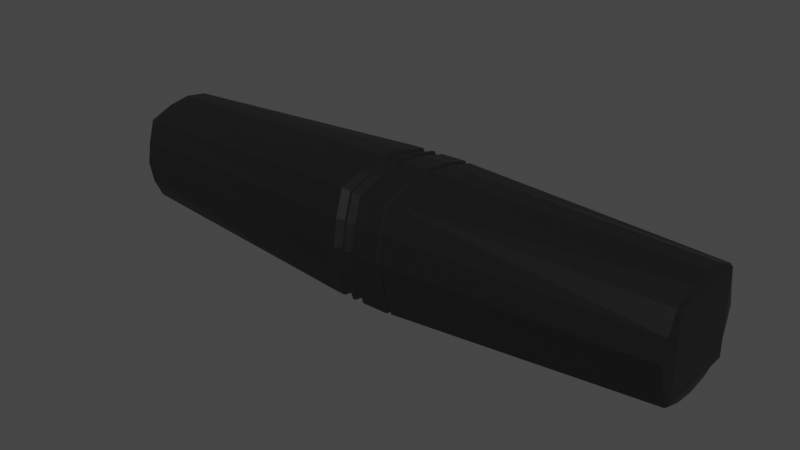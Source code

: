 # Source: ContenderGruntCall.blend  (saved by Blender 3.1.7; exported with 4.5.12 LTS)
import bpy
from mathutils import Matrix  # noqa: F401  (used for matrix-valued properties, if any)

bpy.ops.wm.read_factory_settings(use_empty=True)
scene = bpy.context.scene
scene.name = 'Scene'

# ---- collections
col_collection = bpy.data.collections.new('Collection'); scene.collection.children.link(col_collection)

# ---- materials (node trees are filled in below, after node groups)
mat_material = bpy.data.materials.new('Material')
mat_material.alpha_threshold = 0.0
mat_material.use_transparent_shadow = False
mat_material.line_color = (0.0, 0.0, 0.0, 1.0)

# ---- material node trees
mat_material.use_nodes = True; mat_material.node_tree.nodes.clear()
_N = mat_material.node_tree.nodes; _L = mat_material.node_tree.links
n0 = _N.new('ShaderNodeOutputMaterial'); n0.name = 'Material Output'; n0.location = (300, 300)
n1 = _N.new('ShaderNodeBsdfPrincipled'); n1.name = 'Principled BSDF'; n1.location = (10, 300)
n1.distribution = 'GGX'
n1.subsurface_method = 'RANDOM_WALK_SKIN'
n1.inputs[0].default_value = (0.007194, 0.007194, 0.007194, 1.0)
n1.inputs[2].default_value = 0.4
n1.inputs[3].default_value = 1.45
n1.inputs[27].default_value = (0.0, 0.0, 0.0, 1.0)
n1.inputs[28].default_value = 1.0
_L.new(n1.outputs[0], n0.inputs[0])
n0.is_active_output = True

# ---- world
world_world = bpy.data.worlds.new('World'); scene.world = world_world
world_world.use_nodes = True; world_world.node_tree.nodes.clear()
_N = world_world.node_tree.nodes; _L = world_world.node_tree.links
n0 = _N.new('ShaderNodeOutputWorld'); n0.name = 'World Output'; n0.location = (300, 300)
n1 = _N.new('ShaderNodeBackground'); n1.name = 'Background'; n1.location = (10, 300)
n1.inputs[0].default_value = (0.05088, 0.05088, 0.05088, 1.0)
_L.new(n1.outputs[0], n0.inputs[0])
n0.is_active_output = True
world_world.color = (0.05088, 0.05088, 0.05088)
world_world.use_sun_shadow = False
world_world.sun_shadow_jitter_overblur = 0.0

# ---- meshes
me_cube = bpy.data.meshes.new('Cube')
me_cube.from_pydata([(2.466, 0.3476, 0.3297), (2.471, 0.3476, -0.3556), (2.466, -0.3476, 0.3297), (2.471, -0.3476, -0.3556), (-2.423, 0.3408, 0.2925), (-2.423, 0.3408, -0.3676), (-2.423, -0.3408, 0.2925), (-2.423, -0.3408, -0.3676), (0.3207, 0.4364, -0.4809), (0.3178, -0.4765, 0.4082), (0.3207, -0.4765, -0.4809), (0.3178, 0.4364, 0.4082), (-0.2345, 0.4364, -0.4833), (-0.2368, -0.4765, 0.405), (-0.2345, -0.4765, -0.4833), (-0.2368, 0.4364, 0.405), (2.445, -0.363, -0.3764), (2.44, 0.3654, 0.3423), (2.445, 0.3629, -0.376), (2.44, -0.3581, 0.3395), (-2.364, 0.3529, -0.3809), (-2.364, -0.3676, 0.3035), (-2.364, -0.3581, -0.3811), (-2.364, 0.3544, 0.3054), (2.469, 0.3476, -0.01292), (-2.423, -0.3408, -0.03755), (2.469, -0.3476, -0.01292), (-2.423, 0.3408, -0.03755), (0.3193, 0.5352, -0.03637), (0.3193, -0.5766, -0.03637), (-0.2356, 0.5352, -0.03916), (-0.2356, -0.5766, -0.03916), (2.443, -0.4701, -0.0132), (2.443, 0.4689, -0.0132), (-2.364, 0.4689, -0.03759), (-2.364, -0.4701, -0.03759), (-2.423, 0.0, -0.3676), (2.466, 0.0, 0.3297), (-2.423, 0.0, 0.2925), (2.471, 0.0, -0.3556), (0.3207, -0.02006, -0.5546), (0.3178, -0.02006, 0.4998), (-0.2345, -0.02006, -0.557), (-0.2368, -0.02006, 0.4966), (2.44, 0.0, 0.4513), (2.445, 0.0, -0.4598), (-2.364, 0.0, -0.4819), (-2.364, 0.0, 0.4246), (2.469, 0.0, -0.01292), (-2.423, 0.0, -0.03755), (-2.423, -0.1704, -0.3676), (2.466, -0.1738, 0.3297), (0.3207, -0.2483, -0.5338), (0.3178, -0.2483, 0.4705), (-0.2345, -0.2483, -0.5362), (-0.2368, -0.2483, 0.4673), (2.44, -0.185, 0.4219), (2.445, -0.185, -0.439), (-2.364, -0.185, -0.4611), (-2.364, -0.185, 0.3952), (2.469, -0.1738, -0.01292), (-2.423, -0.1704, 0.2925), (2.471, -0.1738, -0.3556), (-2.423, -0.1704, -0.03755), (-2.423, 0.1704, 0.2925), (2.471, 0.1738, -0.3556), (-2.423, 0.1704, -0.03755), (-2.423, 0.1704, -0.3676), (2.466, 0.1738, 0.3297), (0.3207, 0.2082, -0.5338), (0.3178, 0.2082, 0.4705), (-0.2345, 0.2082, -0.5362), (-0.2368, 0.2082, 0.4673), (2.44, 0.185, 0.4219), (2.445, 0.185, -0.439), (-2.364, 0.185, -0.4611), (-2.364, 0.185, 0.3952), (2.469, 0.1738, -0.01292), (-2.423, -0.3408, 0.1275), (2.467, 0.3476, 0.1584), (2.467, -0.3476, 0.1584), (-2.423, 0.3408, 0.1275), (0.3185, 0.4985, 0.1859), (0.3185, -0.5436, 0.1859), (-0.2362, 0.4985, 0.1829), (-0.2362, -0.5436, 0.1829), (2.441, -0.4371, 0.1732), (2.441, 0.4321, 0.1732), (-2.364, 0.4321, 0.1477), (-2.364, -0.4371, 0.1477), (2.467, 0.0, 0.1584), (-2.423, 0.0, 0.1275), (-2.423, -0.1704, 0.1275), (2.467, -0.1738, 0.1584), (2.467, 0.1738, 0.1584), (-2.423, 0.1704, 0.1275), (2.47, 0.3476, -0.1843), (2.47, -0.3476, -0.1843), (-2.423, 0.3408, -0.2026), (0.32, 0.4985, -0.2587), (0.32, -0.5436, -0.2587), (-0.2351, 0.4985, -0.2613), (-0.2351, -0.5436, -0.2613), (2.444, -0.4371, -0.1997), (2.444, 0.4321, -0.1997), (-2.364, 0.4321, -0.2229), (-2.364, -0.4371, -0.2229), (-2.423, -0.3408, -0.2026), (-2.423, 0.0, -0.2026), (2.47, 0.0, -0.1843), (-2.423, -0.1704, -0.2026), (2.47, -0.1738, -0.1843), (2.47, 0.1738, -0.1843), (-2.423, 0.1704, -0.2026), (0.3055, -0.4484, -0.4618), (0.3026, 0.4082, 0.3891), (0.3055, 0.4082, -0.4618), (0.3026, -0.4484, 0.3891), (0.304, -0.5423, -0.03635), (0.304, 0.5009, -0.03635), (0.3026, -0.0201, 0.4767), (0.3055, -0.0201, -0.5323), (0.3026, -0.2342, 0.4486), (0.3055, -0.2342, -0.5124), (0.3055, 0.194, -0.5124), (0.3026, 0.194, 0.4486), (0.3033, -0.5113, 0.1764), (0.3033, 0.4664, 0.1764), (0.3048, 0.4664, -0.2491), (0.3048, -0.5113, -0.2491), (0.2793, 0.4413, -0.4861), (0.2765, -0.4814, 0.4129), (0.2779, -0.5825, -0.0366), (0.2793, -0.02005, -0.5606), (0.2793, -0.2507, -0.5396), (0.2793, 0.2106, -0.5396), (0.2772, -0.5491, 0.1881), (0.2786, -0.5491, -0.2614), (0.2793, -0.4814, -0.4861), (0.2765, 0.4413, 0.4129), (0.2779, 0.5411, -0.0366), (0.2765, -0.02005, 0.5055), (0.2765, -0.2507, 0.4758), (0.2765, 0.2106, 0.4758), (0.2772, 0.504, 0.1881), (0.2786, 0.504, -0.2614), (0.02241, 0.4128, -0.4544), (0.01983, -0.453, 0.3789), (0.02112, -0.5479, -0.03773), (0.02241, -0.02009, -0.5235), (0.02241, -0.2365, -0.504), (0.02241, 0.1964, -0.504), (0.02047, -0.5166, 0.1706), (0.02176, -0.5166, -0.246), (0.02241, -0.453, -0.4544), (0.01983, 0.4128, 0.3789), (0.02112, 0.5065, -0.03773), (0.01983, -0.02009, 0.4648), (0.01983, -0.2365, 0.4373), (0.01983, 0.1964, 0.4373), (0.02047, 0.4717, 0.1706), (0.02176, 0.4717, -0.246), (0.05947, -0.4875, -0.4808), (0.05685, 0.4474, 0.4054), (0.05816, 0.5486, -0.03768), (0.05685, -0.02004, 0.4968), (0.05685, -0.2538, 0.4675), (0.05685, 0.2137, 0.4675), (0.05751, 0.511, 0.1839), (0.05882, 0.511, -0.2592), (0.05947, 0.4474, -0.4808), (0.05685, -0.4875, 0.4054), (0.05816, -0.59, -0.03768), (0.05947, -0.02004, -0.5543), (0.05947, -0.2538, -0.5336), (0.05947, 0.2137, -0.5336), (0.05751, -0.5562, 0.1839), (0.05882, -0.5562, -0.2592), (-0.01654, 0.4518, -0.4804), (-0.01908, -0.4919, 0.4043), (-0.01781, -0.5954, -0.03806), (-0.01654, -0.02003, -0.5538), (-0.01654, -0.256, -0.5331), (-0.01654, 0.2159, -0.5331), (-0.01844, -0.5612, 0.1831), (-0.01717, -0.5612, -0.2592), (-0.01654, -0.4919, -0.4804), (-0.01908, 0.4518, 0.4043), (-0.01781, 0.554, -0.03806), (-0.01908, -0.02003, 0.4955), (-0.01908, -0.256, 0.4663), (-0.01908, 0.2159, 0.4663), (-0.01844, 0.516, 0.1831), (-0.01717, 0.516, -0.2592), (-0.03935, 0.4502, -0.4807), (-0.04187, -0.4903, 0.4044), (-0.04061, -0.5934, -0.03817), (-0.03935, -0.02004, -0.5541), (-0.03935, -0.2551, -0.5334), (-0.03935, 0.2151, -0.5334), (-0.04124, -0.5593, 0.1831), (-0.03998, -0.5593, -0.2594), (-0.03935, -0.4903, -0.4807), (-0.04187, 0.4502, 0.4044), (-0.04061, 0.552, -0.03817), (-0.04187, -0.02004, 0.4956), (-0.04187, -0.2551, 0.4664), (-0.04187, 0.2151, 0.4664), (-0.04124, 0.5142, 0.1831), (-0.03998, 0.5142, -0.2594), (-0.07615, 0.4107, -0.457), (-0.07863, -0.4509, 0.3805), (-0.07739, -0.5454, -0.03824), (-0.07615, -0.0201, -0.5264), (-0.07615, -0.2355, -0.5068), (-0.07615, 0.1953, -0.5068), (-0.07801, -0.5142, 0.1711), (-0.07677, -0.5142, -0.2476), (-0.07615, -0.4509, -0.457), (-0.07863, 0.4107, 0.3805), (-0.07739, 0.504, -0.03824), (-0.07863, -0.0201, 0.4668), (-0.07863, -0.2355, 0.4392), (-0.07863, 0.1953, 0.4392), (-0.07801, 0.4693, 0.1711), (-0.07677, 0.4693, -0.2476), (-0.1268, 0.4446, -0.4816), (-0.1292, -0.4847, 0.4044), (-0.128, -0.5866, -0.03862), (-0.1268, -0.02004, -0.5551), (-0.1268, -0.2524, -0.5344), (-0.1268, 0.2123, -0.5344), (-0.1286, -0.553, 0.1829), (-0.1274, -0.553, -0.2601), (-0.1268, -0.4847, -0.4816), (-0.1292, 0.4446, 0.4044), (-0.128, 0.5452, -0.03862), (-0.1292, -0.02004, 0.4958), (-0.1292, -0.2524, 0.4665), (-0.1292, 0.2123, 0.4665), (-0.1286, 0.5078, 0.1829), (-0.1274, 0.5078, -0.2601)], [], [(59, 61, 6, 21), (89, 21, 6, 78), (95, 64, 4, 81), (57, 62, 3, 16), (93, 51, 2, 80), (87, 17, 0, 79), (127, 115, 11, 82), (123, 52, 10, 114), (86, 19, 9, 83), (56, 53, 9, 19), (58, 54, 14, 22), (88, 23, 15, 84), (232, 227, 13, 85), (238, 55, 13, 227), (51, 56, 19, 2), (80, 2, 19, 86), (82, 11, 17, 87), (52, 57, 16, 10), (81, 4, 23, 88), (50, 58, 22, 7), (85, 13, 21, 89), (55, 59, 21, 13), (102, 31, 35, 106), (98, 27, 34, 105), (99, 28, 33, 104), (97, 26, 32, 103), (233, 228, 31, 102), (105, 34, 30, 101), (103, 32, 29, 100), (128, 119, 28, 99), (104, 33, 24, 96), (111, 60, 26, 97), (113, 66, 27, 98), (106, 35, 25, 107), (110, 63, 49, 108), (112, 77, 48, 109), (72, 76, 47, 43), (67, 75, 46, 36), (69, 74, 45, 40), (68, 73, 44, 37), (239, 72, 43, 237), (75, 71, 42, 46), (73, 70, 41, 44), (124, 69, 40, 121), (94, 68, 37, 90), (74, 65, 39, 45), (92, 61, 38, 91), (76, 64, 38, 47), (78, 6, 61, 92), (107, 25, 63, 110), (109, 48, 60, 111), (43, 47, 59, 55), (36, 46, 58, 50), (40, 45, 57, 52), (37, 44, 56, 51), (237, 43, 55, 238), (46, 42, 54, 58), (44, 41, 53, 56), (121, 40, 52, 123), (90, 37, 51, 93), (45, 39, 62, 57), (47, 38, 61, 59), (23, 4, 64, 76), (18, 1, 65, 74), (79, 0, 68, 94), (116, 8, 69, 124), (17, 11, 70, 73), (20, 12, 71, 75), (235, 15, 72, 239), (0, 17, 73, 68), (8, 18, 74, 69), (5, 20, 75, 67), (15, 23, 76, 72), (96, 24, 77, 112), (108, 49, 66, 113), (91, 38, 64, 95), (49, 91, 95, 66), (24, 79, 94, 77), (48, 90, 93, 60), (25, 78, 92, 63), (63, 92, 91, 49), (77, 94, 90, 48), (31, 85, 89, 35), (27, 81, 88, 34), (28, 82, 87, 33), (26, 80, 86, 32), (228, 232, 85, 31), (34, 88, 84, 30), (32, 86, 83, 29), (119, 127, 82, 28), (33, 87, 79, 24), (60, 93, 80, 26), (66, 95, 81, 27), (35, 89, 78, 25), (36, 108, 113, 67), (1, 96, 112, 65), (39, 109, 111, 62), (7, 107, 110, 50), (65, 112, 109, 39), (50, 110, 108, 36), (22, 106, 107, 7), (67, 113, 98, 5), (62, 111, 97, 3), (18, 104, 96, 1), (116, 128, 99, 8), (16, 103, 100, 10), (20, 105, 101, 12), (234, 233, 102, 14), (3, 97, 103, 16), (8, 99, 104, 18), (5, 98, 105, 20), (14, 102, 106, 22), (10, 100, 129, 114), (130, 145, 128, 116), (140, 144, 127, 119), (29, 83, 126, 118), (11, 115, 125, 70), (130, 116, 124, 135), (133, 121, 123, 134), (41, 120, 122, 53), (135, 124, 121, 133), (70, 125, 120, 41), (145, 140, 119, 128), (100, 29, 118, 129), (53, 122, 117, 9), (83, 9, 117, 126), (134, 123, 114, 138), (144, 139, 115, 127), (168, 163, 139, 144), (174, 134, 138, 162), (169, 164, 140, 145), (175, 135, 133, 173), (173, 133, 134, 174), (170, 130, 135, 175), (164, 168, 144, 140), (170, 169, 145, 130), (114, 129, 137, 138), (118, 126, 136, 132), (115, 139, 143, 125), (120, 141, 142, 122), (125, 143, 141, 120), (129, 118, 132, 137), (122, 142, 131, 117), (126, 117, 131, 136), (178, 193, 161, 146), (188, 192, 160, 156), (178, 146, 151, 183), (181, 149, 150, 182), (183, 151, 149, 181), (193, 188, 156, 161), (182, 150, 154, 186), (192, 187, 155, 160), (162, 177, 153, 154), (172, 176, 152, 148), (163, 155, 159, 167), (165, 157, 158, 166), (167, 159, 157, 165), (177, 172, 148, 153), (166, 158, 147, 171), (176, 171, 147, 152), (136, 131, 171, 176), (142, 166, 171, 131), (137, 132, 172, 177), (143, 167, 165, 141), (141, 165, 166, 142), (139, 163, 167, 143), (132, 136, 176, 172), (138, 137, 177, 162), (146, 161, 169, 170), (156, 160, 168, 164), (146, 170, 175, 151), (149, 173, 174, 150), (151, 175, 173, 149), (161, 156, 164, 169), (150, 174, 162, 154), (160, 155, 163, 168), (208, 203, 187, 192), (198, 182, 186, 202), (209, 204, 188, 193), (199, 183, 181, 197), (197, 181, 182, 198), (194, 178, 183, 199), (204, 208, 192, 188), (194, 209, 193, 178), (154, 153, 185, 186), (148, 152, 184, 180), (155, 187, 191, 159), (157, 189, 190, 158), (159, 191, 189, 157), (153, 148, 180, 185), (158, 190, 179, 147), (152, 147, 179, 184), (210, 225, 209, 194), (220, 224, 208, 204), (210, 194, 199, 215), (213, 197, 198, 214), (215, 199, 197, 213), (225, 220, 204, 209), (214, 198, 202, 218), (224, 219, 203, 208), (186, 185, 201, 202), (180, 184, 200, 196), (187, 203, 207, 191), (189, 205, 206, 190), (191, 207, 205, 189), (185, 180, 196, 201), (190, 206, 195, 179), (184, 179, 195, 200), (240, 235, 219, 224), (230, 214, 218, 234), (241, 236, 220, 225), (231, 215, 213, 229), (229, 213, 214, 230), (226, 210, 215, 231), (236, 240, 224, 220), (226, 241, 225, 210), (202, 201, 217, 218), (196, 200, 216, 212), (203, 219, 223, 207), (205, 221, 222, 206), (207, 223, 221, 205), (201, 196, 212, 217), (206, 222, 211, 195), (200, 195, 211, 216), (12, 101, 241, 226), (30, 84, 240, 236), (12, 226, 231, 71), (42, 229, 230, 54), (71, 231, 229, 42), (101, 30, 236, 241), (54, 230, 234, 14), (84, 15, 235, 240), (218, 217, 233, 234), (212, 216, 232, 228), (219, 235, 239, 223), (221, 237, 238, 222), (223, 239, 237, 221), (217, 212, 228, 233), (222, 238, 227, 211), (216, 211, 227, 232)])
_uv = me_cube.uv_layers.new(name='UVMap')
_uv.uv.foreach_set('vector', [0.872, 0.6875, 0.875, 0.6875, 0.875, 0.75, 0.872, 0.75, 0.5625, 0.997, 0.625, 0.997, 0.625, 1.0, 0.5625, 1.0, 0.5625, 0.1875, 0.625, 0.1875, 0.625, 0.25, 0.5625, 0.25, 0.3737, 0.6875, 0.375, 0.6875, 0.375, 0.75, 0.3737, 0.75, 0.5625, 0.6875, 0.625, 0.6875, 0.625, 0.75, 0.5625, 0.75, 0.5625, 0.4987, 0.625, 0.4987, 0.625, 0.5, 0.5625, 0.5, 0.5625, 0.3894, 0.625, 0.3894, 0.625, 0.3902, 0.5625, 0.3902, 0.2644, 0.6875, 0.2652, 0.6875, 0.2652, 0.75, 0.2644, 0.75, 0.5625, 0.7513, 0.625, 0.7513, 0.625, 0.8598, 0.5625, 0.8598, 0.6263, 0.6875, 0.7348, 0.6875, 0.7348, 0.75, 0.6263, 0.75, 0.128, 0.6875, 0.2368, 0.6875, 0.2368, 0.75, 0.128, 0.75, 0.5625, 0.253, 0.625, 0.253, 0.625, 0.3618, 0.5625, 0.3618, 0.5625, 0.8827, 0.625, 0.8827, 0.625, 0.8882, 0.5625, 0.8882, 0.7577, 0.6875, 0.7632, 0.6875, 0.7632, 0.75, 0.7577, 0.75, 0.625, 0.6875, 0.6263, 0.6875, 0.6263, 0.75, 0.625, 0.75, 0.5625, 0.75, 0.625, 0.75, 0.625, 0.7513, 0.5625, 0.7513, 0.5625, 0.3902, 0.625, 0.3902, 0.625, 0.4987, 0.5625, 0.4987, 0.2652, 0.6875, 0.3737, 0.6875, 0.3737, 0.75, 0.2652, 0.75, 0.5625, 0.25, 0.625, 0.25, 0.625, 0.253, 0.5625, 0.253, 0.125, 0.6875, 0.128, 0.6875, 0.128, 0.75, 0.125, 0.75, 0.5625, 0.8882, 0.625, 0.8882, 0.625, 0.997, 0.5625, 0.997, 0.7632, 0.6875, 0.872, 0.6875, 0.872, 0.75, 0.7632, 0.75, 0.4375, 0.8882, 0.5, 0.8882, 0.5, 0.997, 0.4375, 0.997, 0.4375, 0.25, 0.5, 0.25, 0.5, 0.253, 0.4375, 0.253, 0.4375, 0.3902, 0.5, 0.3902, 0.5, 0.4987, 0.4375, 0.4987, 0.4375, 0.75, 0.5, 0.75, 0.5, 0.7513, 0.4375, 0.7513, 0.4375, 0.8827, 0.5, 0.8827, 0.5, 0.8882, 0.4375, 0.8882, 0.4375, 0.253, 0.5, 0.253, 0.5, 0.3618, 0.4375, 0.3618, 0.4375, 0.7513, 0.5, 0.7513, 0.5, 0.8598, 0.4375, 0.8598, 0.4375, 0.3894, 0.5, 0.3894, 0.5, 0.3902, 0.4375, 0.3902, 0.4375, 0.4987, 0.5, 0.4987, 0.5, 0.5, 0.4375, 0.5, 0.4375, 0.6875, 0.5, 0.6875, 0.5, 0.75, 0.4375, 0.75, 0.4375, 0.1875, 0.5, 0.1875, 0.5, 0.25, 0.4375, 0.25, 0.4375, 0.997, 0.5, 0.997, 0.5, 1.0, 0.4375, 1.0, 0.4375, 0.0625, 0.5, 0.0625, 0.5, 0.125, 0.4375, 0.125, 0.4375, 0.5625, 0.5, 0.5625, 0.5, 0.625, 0.4375, 0.625, 0.7632, 0.5625, 0.872, 0.5625, 0.872, 0.625, 0.7632, 0.625, 0.125, 0.5625, 0.128, 0.5625, 0.128, 0.625, 0.125, 0.625, 0.2652, 0.5625, 0.3737, 0.5625, 0.3737, 0.625, 0.2652, 0.625, 0.625, 0.5625, 0.6263, 0.5625, 0.6263, 0.625, 0.625, 0.625, 0.7577, 0.5625, 0.7632, 0.5625, 0.7632, 0.625, 0.7577, 0.625, 0.128, 0.5625, 0.2368, 0.5625, 0.2368, 0.625, 0.128, 0.625, 0.6263, 0.5625, 0.7348, 0.5625, 0.7348, 0.625, 0.6263, 0.625, 0.2644, 0.5625, 0.2652, 0.5625, 0.2652, 0.625, 0.2644, 0.625, 0.5625, 0.5625, 0.625, 0.5625, 0.625, 0.625, 0.5625, 0.625, 0.3737, 0.5625, 0.375, 0.5625, 0.375, 0.625, 0.3737, 0.625, 0.5625, 0.0625, 0.625, 0.0625, 0.625, 0.125, 0.5625, 0.125, 0.872, 0.5625, 0.875, 0.5625, 0.875, 0.625, 0.872, 0.625, 0.5625, 0.0, 0.625, 0.0, 0.625, 0.0625, 0.5625, 0.0625, 0.4375, 0.0, 0.5, 0.0, 0.5, 0.0625, 0.4375, 0.0625, 0.4375, 0.625, 0.5, 0.625, 0.5, 0.6875, 0.4375, 0.6875, 0.7632, 0.625, 0.872, 0.625, 0.872, 0.6875, 0.7632, 0.6875, 0.125, 0.625, 0.128, 0.625, 0.128, 0.6875, 0.125, 0.6875, 0.2652, 0.625, 0.3737, 0.625, 0.3737, 0.6875, 0.2652, 0.6875, 0.625, 0.625, 0.6263, 0.625, 0.6263, 0.6875, 0.625, 0.6875, 0.7577, 0.625, 0.7632, 0.625, 0.7632, 0.6875, 0.7577, 0.6875, 0.128, 0.625, 0.2368, 0.625, 0.2368, 0.6875, 0.128, 0.6875, 0.6263, 0.625, 0.7348, 0.625, 0.7348, 0.6875, 0.6263, 0.6875, 0.2644, 0.625, 0.2652, 0.625, 0.2652, 0.6875, 0.2644, 0.6875, 0.5625, 0.625, 0.625, 0.625, 0.625, 0.6875, 0.5625, 0.6875, 0.3737, 0.625, 0.375, 0.625, 0.375, 0.6875, 0.3737, 0.6875, 0.872, 0.625, 0.875, 0.625, 0.875, 0.6875, 0.872, 0.6875, 0.872, 0.5, 0.875, 0.5, 0.875, 0.5625, 0.872, 0.5625, 0.3737, 0.5, 0.375, 0.5, 0.375, 0.5625, 0.3737, 0.5625, 0.5625, 0.5, 0.625, 0.5, 0.625, 0.5625, 0.5625, 0.5625, 0.2644, 0.5, 0.2652, 0.5, 0.2652, 0.5625, 0.2644, 0.5625, 0.6263, 0.5, 0.7348, 0.5, 0.7348, 0.5625, 0.6263, 0.5625, 0.128, 0.5, 0.2368, 0.5, 0.2368, 0.5625, 0.128, 0.5625, 0.7577, 0.5, 0.7632, 0.5, 0.7632, 0.5625, 0.7577, 0.5625, 0.625, 0.5, 0.6263, 0.5, 0.6263, 0.5625, 0.625, 0.5625, 0.2652, 0.5, 0.3737, 0.5, 0.3737, 0.5625, 0.2652, 0.5625, 0.125, 0.5, 0.128, 0.5, 0.128, 0.5625, 0.125, 0.5625, 0.7632, 0.5, 0.872, 0.5, 0.872, 0.5625, 0.7632, 0.5625, 0.4375, 0.5, 0.5, 0.5, 0.5, 0.5625, 0.4375, 0.5625, 0.4375, 0.125, 0.5, 0.125, 0.5, 0.1875, 0.4375, 0.1875, 0.5625, 0.125, 0.625, 0.125, 0.625, 0.1875, 0.5625, 0.1875, 0.5, 0.125, 0.5625, 0.125, 0.5625, 0.1875, 0.5, 0.1875, 0.5, 0.5, 0.5625, 0.5, 0.5625, 0.5625, 0.5, 0.5625, 0.5, 0.625, 0.5625, 0.625, 0.5625, 0.6875, 0.5, 0.6875, 0.5, 0.0, 0.5625, 0.0, 0.5625, 0.0625, 0.5, 0.0625, 0.5, 0.0625, 0.5625, 0.0625, 0.5625, 0.125, 0.5, 0.125, 0.5, 0.5625, 0.5625, 0.5625, 0.5625, 0.625, 0.5, 0.625, 0.5, 0.8882, 0.5625, 0.8882, 0.5625, 0.997, 0.5, 0.997, 0.5, 0.25, 0.5625, 0.25, 0.5625, 0.253, 0.5, 0.253, 0.5, 0.3902, 0.5625, 0.3902, 0.5625, 0.4987, 0.5, 0.4987, 0.5, 0.75, 0.5625, 0.75, 0.5625, 0.7513, 0.5, 0.7513, 0.5, 0.8827, 0.5625, 0.8827, 0.5625, 0.8882, 0.5, 0.8882, 0.5, 0.253, 0.5625, 0.253, 0.5625, 0.3618, 0.5, 0.3618, 0.5, 0.7513, 0.5625, 0.7513, 0.5625, 0.8598, 0.5, 0.8598, 0.5, 0.3894, 0.5625, 0.3894, 0.5625, 0.3902, 0.5, 0.3902, 0.5, 0.4987, 0.5625, 0.4987, 0.5625, 0.5, 0.5, 0.5, 0.5, 0.6875, 0.5625, 0.6875, 0.5625, 0.75, 0.5, 0.75, 0.5, 0.1875, 0.5625, 0.1875, 0.5625, 0.25, 0.5, 0.25, 0.5, 0.997, 0.5625, 0.997, 0.5625, 1.0, 0.5, 1.0, 0.375, 0.125, 0.4375, 0.125, 0.4375, 0.1875, 0.375, 0.1875, 0.375, 0.5, 0.4375, 0.5, 0.4375, 0.5625, 0.375, 0.5625, 0.375, 0.625, 0.4375, 0.625, 0.4375, 0.6875, 0.375, 0.6875, 0.375, 0.0, 0.4375, 0.0, 0.4375, 0.0625, 0.375, 0.0625, 0.375, 0.5625, 0.4375, 0.5625, 0.4375, 0.625, 0.375, 0.625, 0.375, 0.0625, 0.4375, 0.0625, 0.4375, 0.125, 0.375, 0.125, 0.375, 0.997, 0.4375, 0.997, 0.4375, 1.0, 0.375, 1.0, 0.375, 0.1875, 0.4375, 0.1875, 0.4375, 0.25, 0.375, 0.25, 0.375, 0.6875, 0.4375, 0.6875, 0.4375, 0.75, 0.375, 0.75, 0.375, 0.4987, 0.4375, 0.4987, 0.4375, 0.5, 0.375, 0.5, 0.375, 0.3894, 0.4375, 0.3894, 0.4375, 0.3902, 0.375, 0.3902, 0.375, 0.7513, 0.4375, 0.7513, 0.4375, 0.8598, 0.375, 0.8598, 0.375, 0.253, 0.4375, 0.253, 0.4375, 0.3618, 0.375, 0.3618, 0.375, 0.8827, 0.4375, 0.8827, 0.4375, 0.8882, 0.375, 0.8882, 0.375, 0.75, 0.4375, 0.75, 0.4375, 0.7513, 0.375, 0.7513, 0.375, 0.3902, 0.4375, 0.3902, 0.4375, 0.4987, 0.375, 0.4987, 0.375, 0.25, 0.4375, 0.25, 0.4375, 0.253, 0.375, 0.253, 0.375, 0.8882, 0.4375, 0.8882, 0.4375, 0.997, 0.375, 0.997, 0.375, 0.8598, 0.4375, 0.8598, 0.4375, 0.8606, 0.375, 0.8606, 0.375, 0.388, 0.4375, 0.388, 0.4375, 0.3894, 0.375, 0.3894, 0.5, 0.388, 0.5625, 0.388, 0.5625, 0.3894, 0.5, 0.3894, 0.5, 0.8598, 0.5625, 0.8598, 0.5625, 0.8606, 0.5, 0.8606, 0.7348, 0.5, 0.7356, 0.5, 0.7356, 0.5625, 0.7348, 0.5625, 0.263, 0.5, 0.2644, 0.5, 0.2644, 0.5625, 0.263, 0.5625, 0.263, 0.625, 0.2644, 0.625, 0.2644, 0.6875, 0.263, 0.6875, 0.7348, 0.625, 0.7356, 0.625, 0.7356, 0.6875, 0.7348, 0.6875, 0.263, 0.5625, 0.2644, 0.5625, 0.2644, 0.625, 0.263, 0.625, 0.7348, 0.5625, 0.7356, 0.5625, 0.7356, 0.625, 0.7348, 0.625, 0.4375, 0.388, 0.5, 0.388, 0.5, 0.3894, 0.4375, 0.3894, 0.4375, 0.8598, 0.5, 0.8598, 0.5, 0.8606, 0.4375, 0.8606, 0.7348, 0.6875, 0.7356, 0.6875, 0.7356, 0.75, 0.7348, 0.75, 0.5625, 0.8598, 0.625, 0.8598, 0.625, 0.8606, 0.5625, 0.8606, 0.263, 0.6875, 0.2644, 0.6875, 0.2644, 0.75, 0.263, 0.75, 0.5625, 0.388, 0.625, 0.388, 0.625, 0.3894, 0.5625, 0.3894, 0.5625, 0.3768, 0.625, 0.3768, 0.625, 0.388, 0.5625, 0.388, 0.2518, 0.6875, 0.263, 0.6875, 0.263, 0.75, 0.2518, 0.75, 0.4375, 0.3768, 0.5, 0.3768, 0.5, 0.388, 0.4375, 0.388, 0.2518, 0.5625, 0.263, 0.5625, 0.263, 0.625, 0.2518, 0.625, 0.2518, 0.625, 0.263, 0.625, 0.263, 0.6875, 0.2518, 0.6875, 0.2518, 0.5, 0.263, 0.5, 0.263, 0.5625, 0.2518, 0.5625, 0.5, 0.3768, 0.5625, 0.3768, 0.5625, 0.388, 0.5, 0.388, 0.375, 0.3768, 0.4375, 0.3768, 0.4375, 0.388, 0.375, 0.388, 0.375, 0.8606, 0.4375, 0.8606, 0.4375, 0.862, 0.375, 0.862, 0.5, 0.8606, 0.5625, 0.8606, 0.5625, 0.862, 0.5, 0.862, 0.7356, 0.5, 0.737, 0.5, 0.737, 0.5625, 0.7356, 0.5625, 0.7356, 0.625, 0.737, 0.625, 0.737, 0.6875, 0.7356, 0.6875, 0.7356, 0.5625, 0.737, 0.5625, 0.737, 0.625, 0.7356, 0.625, 0.4375, 0.8606, 0.5, 0.8606, 0.5, 0.862, 0.4375, 0.862, 0.7356, 0.6875, 0.737, 0.6875, 0.737, 0.75, 0.7356, 0.75, 0.5625, 0.8606, 0.625, 0.8606, 0.625, 0.862, 0.5625, 0.862, 0.375, 0.3729, 0.4375, 0.3729, 0.4375, 0.3749, 0.375, 0.3749, 0.5, 0.3729, 0.5625, 0.3729, 0.5625, 0.3749, 0.5, 0.3749, 0.2479, 0.5, 0.2499, 0.5, 0.2499, 0.5625, 0.2479, 0.5625, 0.2479, 0.625, 0.2499, 0.625, 0.2499, 0.6875, 0.2479, 0.6875, 0.2479, 0.5625, 0.2499, 0.5625, 0.2499, 0.625, 0.2479, 0.625, 0.4375, 0.3729, 0.5, 0.3729, 0.5, 0.3749, 0.4375, 0.3749, 0.2479, 0.6875, 0.2499, 0.6875, 0.2499, 0.75, 0.2479, 0.75, 0.5625, 0.3729, 0.625, 0.3729, 0.625, 0.3749, 0.5625, 0.3749, 0.375, 0.8732, 0.4375, 0.8732, 0.4375, 0.8751, 0.375, 0.8751, 0.5, 0.8732, 0.5625, 0.8732, 0.5625, 0.8751, 0.5, 0.8751, 0.7482, 0.5, 0.7501, 0.5, 0.7501, 0.5625, 0.7482, 0.5625, 0.7482, 0.625, 0.7501, 0.625, 0.7501, 0.6875, 0.7482, 0.6875, 0.7482, 0.5625, 0.7501, 0.5625, 0.7501, 0.625, 0.7482, 0.625, 0.4375, 0.8732, 0.5, 0.8732, 0.5, 0.8751, 0.4375, 0.8751, 0.7482, 0.6875, 0.7501, 0.6875, 0.7501, 0.75, 0.7482, 0.75, 0.5625, 0.8732, 0.625, 0.8732, 0.625, 0.8751, 0.5625, 0.8751, 0.5625, 0.862, 0.625, 0.862, 0.625, 0.8732, 0.5625, 0.8732, 0.737, 0.6875, 0.7482, 0.6875, 0.7482, 0.75, 0.737, 0.75, 0.4375, 0.862, 0.5, 0.862, 0.5, 0.8732, 0.4375, 0.8732, 0.737, 0.5625, 0.7482, 0.5625, 0.7482, 0.625, 0.737, 0.625, 0.737, 0.625, 0.7482, 0.625, 0.7482, 0.6875, 0.737, 0.6875, 0.737, 0.5, 0.7482, 0.5, 0.7482, 0.5625, 0.737, 0.5625, 0.5, 0.862, 0.5625, 0.862, 0.5625, 0.8732, 0.5, 0.8732, 0.375, 0.862, 0.4375, 0.862, 0.4375, 0.8732, 0.375, 0.8732, 0.375, 0.3749, 0.4375, 0.3749, 0.4375, 0.3768, 0.375, 0.3768, 0.5, 0.3749, 0.5625, 0.3749, 0.5625, 0.3768, 0.5, 0.3768, 0.2499, 0.5, 0.2518, 0.5, 0.2518, 0.5625, 0.2499, 0.5625, 0.2499, 0.625, 0.2518, 0.625, 0.2518, 0.6875, 0.2499, 0.6875, 0.2499, 0.5625, 0.2518, 0.5625, 0.2518, 0.625, 0.2499, 0.625, 0.4375, 0.3749, 0.5, 0.3749, 0.5, 0.3768, 0.4375, 0.3768, 0.2499, 0.6875, 0.2518, 0.6875, 0.2518, 0.75, 0.2499, 0.75, 0.5625, 0.3749, 0.625, 0.3749, 0.625, 0.3768, 0.5625, 0.3768, 0.5625, 0.3718, 0.625, 0.3718, 0.625, 0.3729, 0.5625, 0.3729, 0.2468, 0.6875, 0.2479, 0.6875, 0.2479, 0.75, 0.2468, 0.75, 0.4375, 0.3718, 0.5, 0.3718, 0.5, 0.3729, 0.4375, 0.3729, 0.2468, 0.5625, 0.2479, 0.5625, 0.2479, 0.625, 0.2468, 0.625, 0.2468, 0.625, 0.2479, 0.625, 0.2479, 0.6875, 0.2468, 0.6875, 0.2468, 0.5, 0.2479, 0.5, 0.2479, 0.5625, 0.2468, 0.5625, 0.5, 0.3718, 0.5625, 0.3718, 0.5625, 0.3729, 0.5, 0.3729, 0.375, 0.3718, 0.4375, 0.3718, 0.4375, 0.3729, 0.375, 0.3729, 0.375, 0.8751, 0.4375, 0.8751, 0.4375, 0.8771, 0.375, 0.8771, 0.5, 0.8751, 0.5625, 0.8751, 0.5625, 0.8771, 0.5, 0.8771, 0.7501, 0.5, 0.7521, 0.5, 0.7521, 0.5625, 0.7501, 0.5625, 0.7501, 0.625, 0.7521, 0.625, 0.7521, 0.6875, 0.7501, 0.6875, 0.7501, 0.5625, 0.7521, 0.5625, 0.7521, 0.625, 0.7501, 0.625, 0.4375, 0.8751, 0.5, 0.8751, 0.5, 0.8771, 0.4375, 0.8771, 0.7501, 0.6875, 0.7521, 0.6875, 0.7521, 0.75, 0.7501, 0.75, 0.5625, 0.8751, 0.625, 0.8751, 0.625, 0.8771, 0.5625, 0.8771, 0.375, 0.3699, 0.4375, 0.3699, 0.4375, 0.3718, 0.375, 0.3718, 0.5, 0.3699, 0.5625, 0.3699, 0.5625, 0.3718, 0.5, 0.3718, 0.2449, 0.5, 0.2468, 0.5, 0.2468, 0.5625, 0.2449, 0.5625, 0.2449, 0.625, 0.2468, 0.625, 0.2468, 0.6875, 0.2449, 0.6875, 0.2449, 0.5625, 0.2468, 0.5625, 0.2468, 0.625, 0.2449, 0.625, 0.4375, 0.3699, 0.5, 0.3699, 0.5, 0.3718, 0.4375, 0.3718, 0.2449, 0.6875, 0.2468, 0.6875, 0.2468, 0.75, 0.2449, 0.75, 0.5625, 0.3699, 0.625, 0.3699, 0.625, 0.3718, 0.5625, 0.3718, 0.375, 0.8771, 0.4375, 0.8771, 0.4375, 0.8782, 0.375, 0.8782, 0.5, 0.8771, 0.5625, 0.8771, 0.5625, 0.8782, 0.5, 0.8782, 0.7521, 0.5, 0.7532, 0.5, 0.7532, 0.5625, 0.7521, 0.5625, 0.7521, 0.625, 0.7532, 0.625, 0.7532, 0.6875, 0.7521, 0.6875, 0.7521, 0.5625, 0.7532, 0.5625, 0.7532, 0.625, 0.7521, 0.625, 0.4375, 0.8771, 0.5, 0.8771, 0.5, 0.8782, 0.4375, 0.8782, 0.7521, 0.6875, 0.7532, 0.6875, 0.7532, 0.75, 0.7521, 0.75, 0.5625, 0.8771, 0.625, 0.8771, 0.625, 0.8782, 0.5625, 0.8782, 0.5625, 0.3673, 0.625, 0.3673, 0.625, 0.3699, 0.5625, 0.3699, 0.2423, 0.6875, 0.2449, 0.6875, 0.2449, 0.75, 0.2423, 0.75, 0.4375, 0.3673, 0.5, 0.3673, 0.5, 0.3699, 0.4375, 0.3699, 0.2423, 0.5625, 0.2449, 0.5625, 0.2449, 0.625, 0.2423, 0.625, 0.2423, 0.625, 0.2449, 0.625, 0.2449, 0.6875, 0.2423, 0.6875, 0.2423, 0.5, 0.2449, 0.5, 0.2449, 0.5625, 0.2423, 0.5625, 0.5, 0.3673, 0.5625, 0.3673, 0.5625, 0.3699, 0.5, 0.3699, 0.375, 0.3673, 0.4375, 0.3673, 0.4375, 0.3699, 0.375, 0.3699, 0.375, 0.8782, 0.4375, 0.8782, 0.4375, 0.8801, 0.375, 0.8801, 0.5, 0.8782, 0.5625, 0.8782, 0.5625, 0.8801, 0.5, 0.8801, 0.7532, 0.5, 0.7551, 0.5, 0.7551, 0.5625, 0.7532, 0.5625, 0.7532, 0.625, 0.7551, 0.625, 0.7551, 0.6875, 0.7532, 0.6875, 0.7532, 0.5625, 0.7551, 0.5625, 0.7551, 0.625, 0.7532, 0.625, 0.4375, 0.8782, 0.5, 0.8782, 0.5, 0.8801, 0.4375, 0.8801, 0.7532, 0.6875, 0.7551, 0.6875, 0.7551, 0.75, 0.7532, 0.75, 0.5625, 0.8782, 0.625, 0.8782, 0.625, 0.8801, 0.5625, 0.8801, 0.375, 0.3618, 0.4375, 0.3618, 0.4375, 0.3673, 0.375, 0.3673, 0.5, 0.3618, 0.5625, 0.3618, 0.5625, 0.3673, 0.5, 0.3673, 0.2368, 0.5, 0.2423, 0.5, 0.2423, 0.5625, 0.2368, 0.5625, 0.2368, 0.625, 0.2423, 0.625, 0.2423, 0.6875, 0.2368, 0.6875, 0.2368, 0.5625, 0.2423, 0.5625, 0.2423, 0.625, 0.2368, 0.625, 0.4375, 0.3618, 0.5, 0.3618, 0.5, 0.3673, 0.4375, 0.3673, 0.2368, 0.6875, 0.2423, 0.6875, 0.2423, 0.75, 0.2368, 0.75, 0.5625, 0.3618, 0.625, 0.3618, 0.625, 0.3673, 0.5625, 0.3673, 0.375, 0.8801, 0.4375, 0.8801, 0.4375, 0.8827, 0.375, 0.8827, 0.5, 0.8801, 0.5625, 0.8801, 0.5625, 0.8827, 0.5, 0.8827, 0.7551, 0.5, 0.7577, 0.5, 0.7577, 0.5625, 0.7551, 0.5625, 0.7551, 0.625, 0.7577, 0.625, 0.7577, 0.6875, 0.7551, 0.6875, 0.7551, 0.5625, 0.7577, 0.5625, 0.7577, 0.625, 0.7551, 0.625, 0.4375, 0.8801, 0.5, 0.8801, 0.5, 0.8827, 0.4375, 0.8827, 0.7551, 0.6875, 0.7577, 0.6875, 0.7577, 0.75, 0.7551, 0.75, 0.5625, 0.8801, 0.625, 0.8801, 0.625, 0.8827, 0.5625, 0.8827])
me_cube.materials.append(mat_material)
me_cube.use_remesh_preserve_volume = False
me_cube.use_remesh_preserve_attributes = False
me_cube.use_mirror_vertex_groups = False
me_cube.update()

# ---- objects
ob_cube = bpy.data.objects.new('Cube', me_cube)
ob_empty = bpy.data.objects.new('Empty', None)

# ---- transforms, parenting, visibility, modifiers, constraints
ob_cube.location = (0.0, 0.0, 0.0)
ob_cube.lock_rotations_4d = False
ob_cube.empty_display_type = 'ARROWS'
ob_cube.lineart.crease_threshold = 0.0
ob_empty.location = (-0.09463, 2.414e-08, 1.23)
ob_empty.rotation_euler = (1.571, 0.5095, 7.506e-08)
ob_empty.empty_display_type = 'IMAGE'
ob_empty.empty_display_size = 5.0

# ---- collection membership
col_collection.objects.link(ob_cube)
col_collection.objects.link(ob_empty)

# ---- scene / render settings (as saved in the file)
scene.frame_start = 1; scene.frame_end = 250; scene.frame_set(1)
scene.render.engine = 'BLENDER_EEVEE_NEXT'
scene.cycles.sampling_pattern = 'TABULATED_SOBOL'
scene.cycles.use_light_tree = False
scene.view_settings.view_transform = 'Filmic'
bpy.context.view_layer.update()

# ---- added for rendering (the .blend has no active camera and no usable light): camera, sun
cam_auto = bpy.data.cameras.new('AutoCamera')
cam_auto.lens = 50.0
cam_auto.sensor_width = 36.0
cam_auto.clip_end = 1000.0
ob_auto_camera = bpy.data.objects.new('AutoCamera', cam_auto)
scene.collection.objects.link(ob_auto_camera)
ob_auto_camera.location = (4.77916, -5.72678, 3.7765)
ob_auto_camera.rotation_euler = (1.09748, -7.21219e-08, 0.694738)
scene.camera = ob_auto_camera
light_auto_sun = bpy.data.lights.new('AutoSun', 'SUN')
light_auto_sun.energy = 3.0
light_auto_sun.angle = 0.0523599
ob_auto_sun = bpy.data.objects.new('AutoSun', light_auto_sun)
scene.collection.objects.link(ob_auto_sun)
ob_auto_sun.rotation_euler = (0.872665, 0.174533, 0.523599)
bpy.context.view_layer.update()
